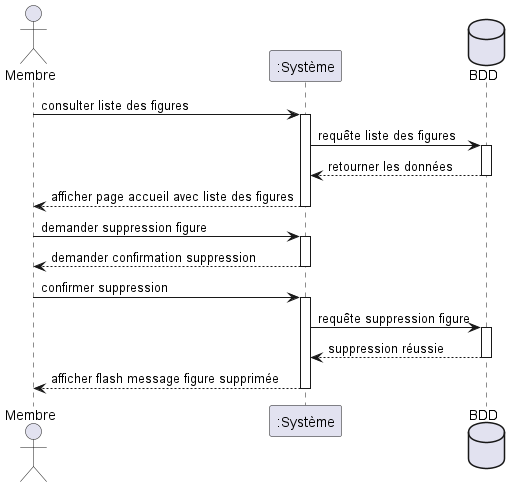

The diagram above was rendered by PlantUML. Its source (embedded in the PNG):
@startuml Gestion figures
actor Membre
participant ":Système" as Systeme
database BDD


Membre -> Systeme : consulter liste des figures
activate Systeme
Systeme -> BDD : requête liste des figures
activate BDD
BDD --> Systeme : retourner les données
deactivate BDD
Systeme --> Membre : afficher page accueil avec liste des figures
deactivate Systeme
Membre -> Systeme : demander suppression figure
activate Systeme
Systeme --> Membre : demander confirmation suppression
deactivate Systeme
Membre -> Systeme : confirmer suppression
activate Systeme
Systeme -> BDD : requête suppression figure
activate BDD
BDD --> Systeme : suppression réussie
deactivate BDD
Systeme --> Membre : afficher flash message figure supprimée
deactivate Systeme

@enduml